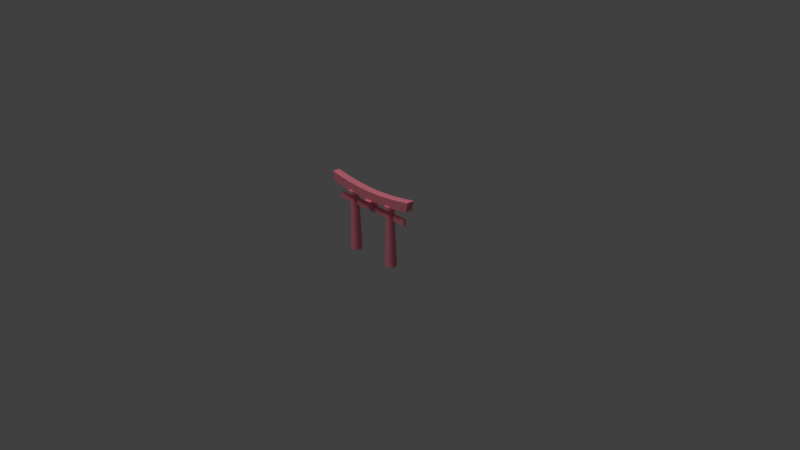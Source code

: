# Source: assets.blend  (saved by Blender 2.78.0; exported with 4.5.12 LTS)
import bpy
from mathutils import Matrix  # noqa: F401  (used for matrix-valued properties, if any)

bpy.ops.wm.read_factory_settings(use_empty=True)
scene = bpy.context.scene
scene.name = 'Scene'

# ---- collections
col_collection_1 = bpy.data.collections.new('Collection 1'); scene.collection.children.link(col_collection_1)
col_collection_1.hide_render = True
col_collection_1.hide_viewport = True
col_collection_2 = bpy.data.collections.new('Collection 2'); scene.collection.children.link(col_collection_2)
col_collection_3 = bpy.data.collections.new('Collection 3'); scene.collection.children.link(col_collection_3)
col_collection_3.hide_render = True
col_collection_3.hide_viewport = True
col_collection_4 = bpy.data.collections.new('Collection 4'); scene.collection.children.link(col_collection_4)
col_collection_4.hide_render = True
col_collection_4.hide_viewport = True
col_collection_5 = bpy.data.collections.new('Collection 5'); scene.collection.children.link(col_collection_5)
col_collection_5.hide_render = True
col_collection_5.hide_viewport = True
col_collection_6 = bpy.data.collections.new('Collection 6'); scene.collection.children.link(col_collection_6)
col_collection_6.hide_render = True
col_collection_6.hide_viewport = True
col_collection_7 = bpy.data.collections.new('Collection 7'); scene.collection.children.link(col_collection_7)
col_collection_7.hide_render = True
col_collection_7.hide_viewport = True
col_collection_8 = bpy.data.collections.new('Collection 8'); scene.collection.children.link(col_collection_8)
col_collection_8.hide_render = True
col_collection_8.hide_viewport = True
col_collection_9 = bpy.data.collections.new('Collection 9'); scene.collection.children.link(col_collection_9)
col_collection_9.hide_render = True
col_collection_9.hide_viewport = True
col_collection_10 = bpy.data.collections.new('Collection 10'); scene.collection.children.link(col_collection_10)
col_collection_10.hide_render = True
col_collection_10.hide_viewport = True

# ---- materials (node trees are filled in below, after node groups)
mat_material = bpy.data.materials.new('Material')
mat_material.alpha_threshold = 0.0
mat_material.use_transparent_shadow = False
mat_material.roughness = 0.5
mat_material_001 = bpy.data.materials.new('Material.001')
mat_material_001.alpha_threshold = 0.0
mat_material_001.use_transparent_shadow = False
mat_material_001.diffuse_color = (1.0, 0.2662, 0.3542, 1.0)
mat_material_001.roughness = 0.5

# ---- node groups
ng_auto_smooth = bpy.data.node_groups.new('Auto Smooth', 'GeometryNodeTree')
_s = ng_auto_smooth.interface.new_socket(name='Geometry', in_out='OUTPUT', socket_type='NodeSocketGeometry')
_s = ng_auto_smooth.interface.new_socket(name='Geometry', in_out='INPUT', socket_type='NodeSocketGeometry')
_s = ng_auto_smooth.interface.new_socket(name='Angle', in_out='INPUT', socket_type='NodeSocketFloat')
_s.subtype = 'ANGLE'
_s.min_value = 0.0
_s.max_value = 3.142
ng_auto_smooth.is_modifier = True
_N = ng_auto_smooth.nodes; _L = ng_auto_smooth.links
n0 = _N.new('NodeGroupOutput'); n0.name = 'Group Output'; n0.location = (480, -100)
n1 = _N.new('NodeGroupInput'); n1.name = 'Group Input'; n1.location = (-420, -300)
n2 = _N.new('NodeGroupInput'); n2.name = 'Group Input.001'; n2.location = (-60, -100)
n3 = _N.new('GeometryNodeSetShadeSmooth'); n3.name = 'Set Shade Smooth'; n3.location = (120, -100)
n3.domain = 'EDGE'
n4 = _N.new('GeometryNodeSetShadeSmooth'); n4.name = 'Set Shade Smooth.001'; n4.location = (300, -100)
n5 = _N.new('GeometryNodeInputMeshEdgeAngle'); n5.name = 'Edge Angle'; n5.location = (-420, -220)
n6 = _N.new('GeometryNodeInputEdgeSmooth'); n6.name = 'Is Edge Smooth'; n6.location = (-60, -160)
n7 = _N.new('GeometryNodeInputShadeSmooth'); n7.name = 'Is Face Smooth'; n7.location = (-240, -340)
n8 = _N.new('FunctionNodeBooleanMath'); n8.name = 'Boolean Math'; n8.location = (-60, -220)
n9 = _N.new('FunctionNodeCompare'); n9.name = 'Compare'; n9.location = (-240, -180)
n9.operation = 'LESS_EQUAL'
_L.new(n5.outputs[0], n9.inputs[0])
_L.new(n4.outputs[0], n0.inputs[0])
_L.new(n1.outputs[1], n9.inputs[1])
_L.new(n9.outputs[0], n8.inputs[0])
_L.new(n7.outputs[0], n8.inputs[1])
_L.new(n2.outputs[0], n3.inputs[0])
_L.new(n6.outputs[0], n3.inputs[1])
_L.new(n3.outputs[0], n4.inputs[0])
_L.new(n8.outputs[0], n3.inputs[2])
n0.is_active_output = True

# ---- material node trees

# ---- world
world_world = bpy.data.worlds.new('World'); scene.world = world_world
world_world.color = (0.05088, 0.05088, 0.05088)
world_world.use_sun_shadow = False
world_world.sun_shadow_jitter_overblur = 0.0
world_world.cycles.sampling_method = 'MANUAL'

# ---- cameras
cam_camera = bpy.data.cameras.new('Camera')
cam_camera.clip_end = 100.0
cam_camera.lens = 35.0
cam_camera.sensor_width = 32.0
cam_camera.sensor_height = 18.0
cam_camera.ortho_scale = 7.314
cam_camera.dof.focus_distance = 0.0
cam_camera.dof.aperture_fstop = 128.0

# ---- lights
light_sun = bpy.data.lights.new('Sun', 'SUN')
light_sun.transmission_factor = 0.0
light_sun.angle = 0.1993
light_sun.energy = 1.0
light_sun.shadow_buffer_clip_start = 0.5
light_sun.shadow_soft_size = 0.1
light_sun.shadow_cascade_max_distance = 1000.0

# ---- meshes
me_cube_004 = bpy.data.meshes.new('Cube.004')
me_cube_004.from_pydata([(-0.1477, -0.01751, 0.4529), (0.1417, -0.02623, 0.196), (-0.04031, -0.1089, -0.1237), (0.03577, 0.03662, 0.835), (-0.2823, 0.09677, 0.07226), (-0.04021, 0.1695, 0.1578), (0.002163, 0.08666, -0.1247), (-0.1738, -0.01969, -0.1247), (-0.0653, 0.04204, 0.3563), (0.08254, -0.1468, 0.5554), (0.005468, -0.06164, 0.1816), (0.1718, -0.01241, -0.1231), (0.1926, -0.05992, 0.4887), (0.004416, 0.09718, 0.7275), (0.12, 0.01637, 0.7667), (0.03884, -0.08833, 0.7038), (-0.02747, -0.01588, 0.8014), (-0.01596, 0.03016, 0.2109), (-0.1189, -0.007632, 0.327), (-0.1395, 0.09325, 0.3489), (0.2128, -0.2135, -0.1238), (0.08861, -0.08718, 0.5889), (-0.2287, 0.1216, 0.2351), (0.05361, -0.05663, 0.5371), (-0.1732, 0.01074, -0.1239), (0.02818, -0.2241, -0.1244), (-0.1764, 0.2048, -0.1244), (0.1068, 0.04095, 0.107), (0.03403, 0.1667, 0.02122), (0.1095, 0.1954, 0.05224), (0.2133, 0.08812, 0.1245), (0.1614, 0.126, 0.1731), (0.2324, 0.04404, -0.1216), (0.09937, 0.08727, 0.2022), (0.07426, 0.1522, 0.1653), (0.07956, 0.04757, -0.1225), (0.181, 0.1878, -0.1228), (-0.09921, -0.07941, 0.41), (-0.1041, -0.01366, 0.6901), (0.1383, 0.001916, -0.1237), (0.1206, -0.08254, 0.3561), (-0.3011, 0.1133, -0.1244), (-0.223, 0.01994, 0.2823), (-0.2318, 0.192, 0.0621), (0.1512, -0.2076, 0.2295), (-0.01714, -0.1063, -0.1246), (0.2218, -0.1002, 0.4361), (0.05039, -0.2111, 0.2764), (0.1648, 0.04667, 0.1535), (0.02262, 0.1482, -0.124), (0.2534, 0.132, -0.122), (-0.1308, -0.07908, -0.1237), (-0.1103, 0.1006, -0.1238), (-0.1297, 0.08149, 0.633), (0.09984, -0.07908, -0.1237), (0.1036, -0.05576, 0.7128), (0.09984, 0.08291, -0.1237), (0.113, 0.08699, 0.4683), (-0.2557, 0.02157, -0.1244), (-0.2698, 0.1941, -0.1244), (-0.117, 0.1644, 0.2652), (-0.03105, -0.007046, -0.1244), (-0.03238, -0.01589, 0.1754), (-0.03387, 0.1571, -0.1244), (-0.04678, 0.1295, 0.2891), (0.1279, -0.2658, -0.1239), (0.0007828, -0.128, 0.4998), (0.2647, -0.1004, -0.1236), (0.2693, -0.07405, 0.2284), (0.0889, 0.006095, -0.123), (0.1129, -0.007065, 0.4035), (0.1677, 0.006627, -0.1212), (0.03418, 0.1065, 0.1495), (0.09466, 0.2174, -0.1225)], [], [(0, 37, 38), (53, 13, 52), (1, 54, 39), (13, 16, 3), (16, 14, 3), (14, 13, 3), (4, 58, 42), (4, 59, 41), (5, 17, 6), (6, 63, 5), (19, 18, 8), (9, 66, 47), (47, 44, 9), (10, 45, 66), (10, 69, 45), (11, 69, 70), (70, 68, 11), (68, 46, 20), (1, 57, 14), (14, 55, 1), (2, 40, 15), (15, 37, 2), (38, 15, 16), (17, 64, 8), (7, 62, 18), (18, 42, 7), (19, 64, 60), (60, 22, 19), (12, 23, 21), (23, 9, 21), (9, 12, 21), (68, 70, 12), (22, 60, 43), (43, 4, 22), (70, 10, 23), (0, 53, 24), (24, 51, 0), (47, 66, 25), (25, 65, 47), (26, 59, 43), (43, 5, 26), (27, 48, 33), (28, 49, 72), (28, 73, 49), (31, 48, 30), (30, 48, 32), (32, 50, 30), (31, 34, 33), (34, 31, 29), (29, 28, 34), (27, 72, 35), (35, 71, 27), (29, 50, 36), (36, 73, 29), (0, 38, 53), (0, 51, 37), (52, 13, 56), (1, 39, 56), (1, 55, 40), (1, 40, 54), (2, 37, 51), (13, 53, 16), (16, 55, 14), (14, 57, 13), (4, 41, 58), (5, 60, 64), (5, 64, 17), (6, 17, 61), (7, 42, 58), (8, 64, 19), (19, 42, 18), (18, 62, 8), (9, 44, 46), (47, 65, 44), (11, 68, 67), (20, 67, 68), (46, 68, 12), (57, 56, 13), (1, 56, 57), (2, 54, 40), (15, 40, 55), (16, 53, 38), (38, 37, 15), (15, 55, 16), (17, 8, 62), (62, 61, 17), (7, 61, 62), (19, 22, 42), (20, 46, 44), (20, 44, 65), (12, 70, 23), (23, 66, 9), (9, 46, 12), (22, 4, 42), (43, 59, 4), (23, 10, 66), (70, 69, 10), (24, 53, 52), (25, 66, 45), (26, 5, 63), (43, 60, 5), (27, 33, 72), (27, 71, 48), (30, 50, 31), (32, 48, 71), (33, 34, 72), (33, 48, 31), (34, 28, 72), (29, 73, 28), (35, 72, 49), (29, 31, 50)])
me_cube_004.polygons.foreach_set('use_smooth', [True] * 111)
me_cube_004.materials.append(mat_material)
me_cube_004.use_remesh_preserve_volume = False
me_cube_004.use_remesh_preserve_attributes = False
me_cube_004.use_mirror_vertex_groups = False
me_cube_004.update()
me_torii = bpy.data.meshes.new('torii')
me_torii.from_pydata([(0.6923, 0.05172, 0.9661), (0.6609, 0.05172, 0.8338), (0.6923, -0.05172, 0.9661), (0.6609, -0.05172, 0.8338), (4.459e-05, 0.05172, 0.8937), (-4.459e-05, 0.05172, 0.7759), (4.459e-05, -0.05172, 0.8937), (-4.459e-05, -0.05172, 0.7759), (0.5181, -0.05172, 0.9353), (0.3445, -0.05172, 0.9131), (0.1701, -0.05172, 0.8993), (0.1619, -0.05172, 0.7793), (0.3283, -0.05172, 0.7901), (0.4941, -0.05172, 0.8081), (0.1701, 0.05172, 0.8993), (0.3445, 0.05172, 0.9131), (0.5181, 0.05172, 0.9353), (0.4941, 0.05172, 0.8081), (0.3283, 0.05172, 0.7901), (0.1619, 0.05172, 0.7793), (0.0, -0.01577, 0.6178), (0.0, -0.01577, 0.6968), (0.0, 0.01577, 0.6178), (0.0, 0.01577, 0.6968), (0.5856, -0.01577, 0.6178), (0.5856, -0.01577, 0.6968), (0.5856, 0.01577, 0.6178), (0.5856, 0.01577, 0.6968), (0.3312, 0.07467, -0.0291), (0.3312, 0.05239, 0.7664), (0.3686, 0.06466, -0.0291), (0.3574, 0.04537, 0.7664), (0.3959, 0.03733, -0.0291), (0.3766, 0.0262, 0.7664), (0.4059, -7.101e-08, -0.0291), (0.3836, -7.345e-08, 0.7664), (0.3959, -0.03733, -0.0291), (0.3766, -0.0262, 0.7664), (0.3686, -0.06466, -0.0291), (0.3574, -0.04537, 0.7664), (0.3312, -0.07467, -0.0291), (0.3312, -0.05239, 0.7664), (0.2939, -0.06466, -0.0291), (0.305, -0.04537, 0.7664), (0.2666, -0.03733, -0.0291), (0.2859, -0.0262, 0.7664), (0.2566, -1.025e-07, -0.0291), (0.2788, -9.552e-08, 0.7664), (0.2666, 0.03733, -0.0291), (0.2859, 0.0262, 0.7664), (0.2939, 0.06466, -0.0291), (0.305, 0.04537, 0.7664), (0.0, -0.08503, 0.7771), (0.0, -0.0326, 0.6807), (0.3332, 0.07495, 0.7618), (0.3332, 0.07495, 0.8062), (0.3707, 0.06491, 0.7618), (0.3707, 0.06491, 0.8062), (0.3981, 0.03748, 0.7618), (0.3981, 0.03748, 0.8062), (0.4082, -6.163e-08, 0.7618), (0.4082, -6.163e-08, 0.8062), (0.3981, -0.03748, 0.7618), (0.3981, -0.03748, 0.8062), (0.3707, -0.06491, 0.7618), (0.3707, -0.06491, 0.8062), (0.3332, -0.07495, 0.7618), (0.3332, -0.07495, 0.8062), (0.2957, -0.06491, 0.7618), (0.2957, -0.06491, 0.8062), (0.2683, -0.03748, 0.7618), (0.2683, -0.03748, 0.8062), (0.2582, -9.32e-08, 0.7618), (0.2582, -9.32e-08, 0.8062), (0.2683, 0.03748, 0.7618), (0.2683, 0.03748, 0.8062), (0.2957, 0.06491, 0.7618), (0.2957, 0.06491, 0.8062), (0.0, 0.0326, 0.6807), (0.0, 0.08503, 0.7771), (0.05229, -0.0326, 0.6807), (0.05229, -0.08503, 0.7771), (0.05229, 0.0326, 0.6807), (0.05229, 0.08503, 0.7771)], [], [(14, 4, 6, 10), (17, 1, 3, 13), (11, 10, 6, 7), (1, 0, 2, 3), (17, 16, 0, 1), (5, 4, 14, 19), (19, 14, 15, 18), (18, 15, 16, 17), (3, 2, 8, 13), (13, 8, 9, 12), (12, 9, 10, 11), (5, 19, 11, 7), (19, 18, 12, 11), (18, 17, 13, 12), (0, 16, 8, 2), (16, 15, 9, 8), (15, 14, 10, 9), (22, 23, 27, 26), (26, 27, 25, 24), (24, 25, 21, 20), (22, 26, 24, 20), (27, 23, 21, 25), (28, 29, 31, 30), (30, 31, 33, 32), (32, 33, 35, 34), (34, 35, 37, 36), (36, 37, 39, 38), (38, 39, 41, 40), (40, 41, 43, 42), (42, 43, 45, 44), (44, 45, 47, 46), (46, 47, 49, 48), (48, 49, 51, 50), (50, 51, 29, 28), (54, 55, 57, 56), (56, 57, 59, 58), (58, 59, 61, 60), (60, 61, 63, 62), (62, 63, 65, 64), (83, 79, 52, 81), (64, 65, 67, 66), (78, 82, 80, 53), (66, 67, 69, 68), (80, 81, 52, 53), (68, 69, 71, 70), (82, 83, 81, 80), (70, 71, 73, 72), (78, 79, 83, 82), (72, 73, 75, 74), (57, 55, 77, 75, 73, 71, 69, 67, 65, 63, 61, 59), (74, 75, 77, 76), (76, 77, 55, 54), (54, 56, 58, 60, 62, 64, 66, 68, 70, 72, 74, 76)])
me_torii.polygons.foreach_set('use_smooth', [True] * 53)
_k = set([(0, 1), (0, 2), (0, 16), (1, 3), (1, 17), (2, 3), (2, 8), (3, 13), (4, 14), (5, 19), (6, 10), (7, 11), (8, 9), (9, 10), (11, 12), (12, 13), (14, 15), (15, 16), (17, 18), (18, 19), (20, 24), (21, 25), (22, 26), (23, 27), (24, 25), (24, 26), (25, 27), (26, 27), (52, 81), (53, 80), (54, 56), (54, 76), (55, 57), (55, 77), (56, 58), (57, 59), (58, 60), (59, 61), (60, 62), (61, 63), (62, 64), (63, 65), (64, 66), (65, 67), (66, 68), (67, 69), (68, 70), (69, 71), (70, 72), (71, 73), (72, 74), (73, 75), (74, 76), (75, 77), (78, 82), (79, 83), (80, 81), (80, 82), (81, 83), (82, 83)])
me_torii.attributes.new('sharp_edge', 'BOOLEAN', 'EDGE').data.foreach_set('value', [ (min(e.vertices), max(e.vertices)) in _k for e in me_torii.edges])
me_torii.materials.append(mat_material_001)
me_torii.use_remesh_preserve_volume = False
me_torii.use_remesh_preserve_attributes = False
me_torii.use_mirror_vertex_groups = False
me_torii.update()

# ---- objects
ob_sun = bpy.data.objects.new('Sun', light_sun)
ob_empty = bpy.data.objects.new('Empty', None)
ob_cube_004 = bpy.data.objects.new('Cube.004', me_cube_004)
ob_camera = bpy.data.objects.new('Camera', cam_camera)
ob_torii = bpy.data.objects.new('torii', me_torii)

# ---- transforms, parenting, visibility, modifiers, constraints
ob_sun.location = (0.0, -0.7002, 0.9208)
ob_sun.rotation_euler = (0.2689, -0.138, 0.071)
ob_sun.lineart.crease_threshold = 0.0
ob_empty.location = (0.0, 0.0, 0.0)
ob_empty.empty_image_offset = (0.0, 0.0)
ob_empty.lineart.crease_threshold = 0.0
ob_cube_004.location = (0.0, 0.0, 0.0)
ob_cube_004.lineart.crease_threshold = 0.0
ob_camera.location = (7.481, -6.508, 5.344)
ob_camera.rotation_euler = (1.109, 0.01082, 0.8149)
ob_camera.lock_rotations_4d = False
ob_camera.empty_display_type = 'ARROWS'
ob_camera.color = (0.0, 0.0, 0.0, 0.0)
ob_camera.display_type = 'WIRE'
ob_camera.lineart.crease_threshold = 0.0
ob_torii.location = (0.0, 0.0, 0.0)
ob_torii.lineart.crease_threshold = 0.0
_m = ob_torii.modifiers.new('Mirror', 'MIRROR')
_m = ob_torii.modifiers.new('Triangulate', 'TRIANGULATE')
_m = ob_torii.modifiers.new('Auto Smooth', 'NODES')
_m.node_group = ng_auto_smooth
_gi = [s.identifier for s in ng_auto_smooth.interface.items_tree if s.item_type == 'SOCKET' and s.in_out == 'INPUT']
_m[_gi[1]] = 0.9111  # Angle

# ---- collection membership
col_collection_1.objects.link(ob_sun)
col_collection_1.objects.link(ob_empty)
col_collection_1.objects.link(ob_cube_004)
col_collection_1.objects.link(ob_camera)
col_collection_2.objects.link(ob_sun)
col_collection_2.objects.link(ob_torii)
col_collection_3.objects.link(ob_sun)
col_collection_4.objects.link(ob_sun)
col_collection_5.objects.link(ob_sun)
col_collection_6.objects.link(ob_sun)
col_collection_7.objects.link(ob_sun)
col_collection_8.objects.link(ob_sun)
col_collection_9.objects.link(ob_sun)
col_collection_10.objects.link(ob_sun)

# ---- scene / render settings (as saved in the file)
scene.camera = ob_camera
scene.frame_start = 1; scene.frame_end = 250; scene.frame_set(0)
scene.render.engine = 'BLENDER_EEVEE_NEXT'
scene.render.resolution_percentage = 50
scene.render.dither_intensity = 0.0
scene.cycles.use_denoising = False
scene.cycles.samples = 128
scene.cycles.sampling_pattern = 'TABULATED_SOBOL'
scene.cycles.light_sampling_threshold = 0.0
scene.cycles.use_adaptive_sampling = False
scene.cycles.use_light_tree = False
scene.cycles.blur_glossy = 0.0
scene.cycles.sample_clamp_indirect = 0.0
scene.view_settings.view_transform = 'Standard'
bpy.context.view_layer.update()
